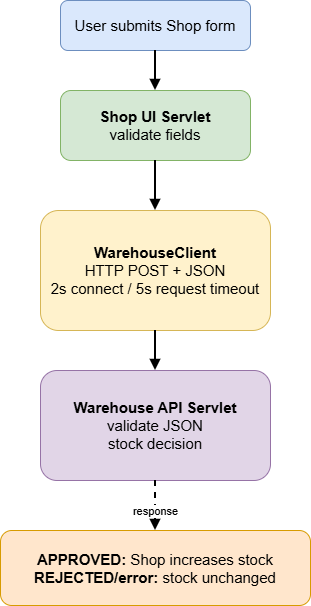

The diagram above was exported from draw.io. Its source (the exported page's mxGraphModel, read from the mxfile embedded in the PNG):
<mxGraphModel dx="1212" dy="629" grid="1" gridSize="10" guides="1" tooltips="1" connect="1" arrows="1" fold="1" page="1" pageScale="1" pageWidth="350" pageHeight="650" math="0" shadow="0">
  <root>
    <mxCell id="0" />
    <mxCell id="1" parent="0" />
    <mxCell id="0gyXqn_my3sxIf5cq-Li-15" parent="1" style="rounded=1;whiteSpace=wrap;html=1;fillColor=#dae8fc;strokeColor=#6c8ebf;fontSize=15;" value="User submits Shop form" vertex="1">
      <mxGeometry height="50" width="190" x="81" y="20" as="geometry" />
    </mxCell>
    <mxCell id="0gyXqn_my3sxIf5cq-Li-16" parent="1" style="rounded=1;whiteSpace=wrap;html=1;fillColor=#d5e8d4;strokeColor=#82b366;fontSize=15;" value="&lt;b&gt;Shop UI Servlet&lt;/b&gt;&lt;br&gt;validate fields" vertex="1">
      <mxGeometry height="70" width="190" x="81" y="110" as="geometry" />
    </mxCell>
    <mxCell id="0gyXqn_my3sxIf5cq-Li-17" parent="1" style="rounded=1;whiteSpace=wrap;html=1;fillColor=#fff2cc;strokeColor=#d6b656;fontSize=15;" value="&lt;b&gt;WarehouseClient&lt;/b&gt;&lt;br&gt;HTTP POST + JSON&lt;br&gt;2s connect / 5s request timeout" vertex="1">
      <mxGeometry height="120" width="230" x="61" y="230" as="geometry" />
    </mxCell>
    <mxCell id="0gyXqn_my3sxIf5cq-Li-18" parent="1" style="rounded=1;whiteSpace=wrap;html=1;fillColor=#e1d5e7;strokeColor=#9673a6;fontSize=15;" value="&lt;b&gt;Warehouse API Servlet&lt;br&gt;&lt;/b&gt;validate JSON&lt;br&gt;stock decision" vertex="1">
      <mxGeometry height="110" width="230" x="61" y="390" as="geometry" />
    </mxCell>
    <mxCell id="0gyXqn_my3sxIf5cq-Li-19" edge="1" parent="1" source="0gyXqn_my3sxIf5cq-Li-15" style="edgeStyle=orthogonalEdgeStyle;rounded=0;html=1;endArrow=block;strokeWidth=2;exitX=0.5;exitY=1;exitDx=0;exitDy=0;" target="0gyXqn_my3sxIf5cq-Li-16">
      <mxGeometry relative="1" as="geometry">
        <Array as="points" />
      </mxGeometry>
    </mxCell>
    <mxCell id="0gyXqn_my3sxIf5cq-Li-20" edge="1" parent="1" source="0gyXqn_my3sxIf5cq-Li-16" style="edgeStyle=orthogonalEdgeStyle;rounded=0;html=1;endArrow=block;strokeWidth=2;" target="0gyXqn_my3sxIf5cq-Li-17">
      <mxGeometry relative="1" as="geometry" />
    </mxCell>
    <mxCell id="0gyXqn_my3sxIf5cq-Li-21" edge="1" parent="1" source="0gyXqn_my3sxIf5cq-Li-17" style="edgeStyle=orthogonalEdgeStyle;rounded=0;html=1;endArrow=block;strokeWidth=2;exitX=0.5;exitY=1;exitDx=0;exitDy=0;" target="0gyXqn_my3sxIf5cq-Li-18">
      <mxGeometry relative="1" as="geometry">
        <mxPoint x="176" y="370" as="sourcePoint" />
      </mxGeometry>
    </mxCell>
    <mxCell id="0gyXqn_my3sxIf5cq-Li-22" parent="1" style="rounded=1;whiteSpace=wrap;html=1;fillColor=#ffe6cc;strokeColor=#d79b00;fontSize=15;" value="&lt;b&gt;APPROVED:&lt;/b&gt; Shop increases stock&lt;br&gt;&lt;b&gt;REJECTED/error:&lt;/b&gt; stock unchanged" vertex="1">
      <mxGeometry height="75" width="310" x="21" y="550" as="geometry" />
    </mxCell>
    <mxCell id="0gyXqn_my3sxIf5cq-Li-23" edge="1" parent="1" source="0gyXqn_my3sxIf5cq-Li-18" style="edgeStyle=orthogonalEdgeStyle;rounded=0;html=1;endArrow=block;dashed=1;strokeWidth=2;" target="0gyXqn_my3sxIf5cq-Li-22" value="response">
      <mxGeometry relative="1" x="0.2308" as="geometry">
        <mxPoint as="offset" />
      </mxGeometry>
    </mxCell>
  </root>
</mxGraphModel>